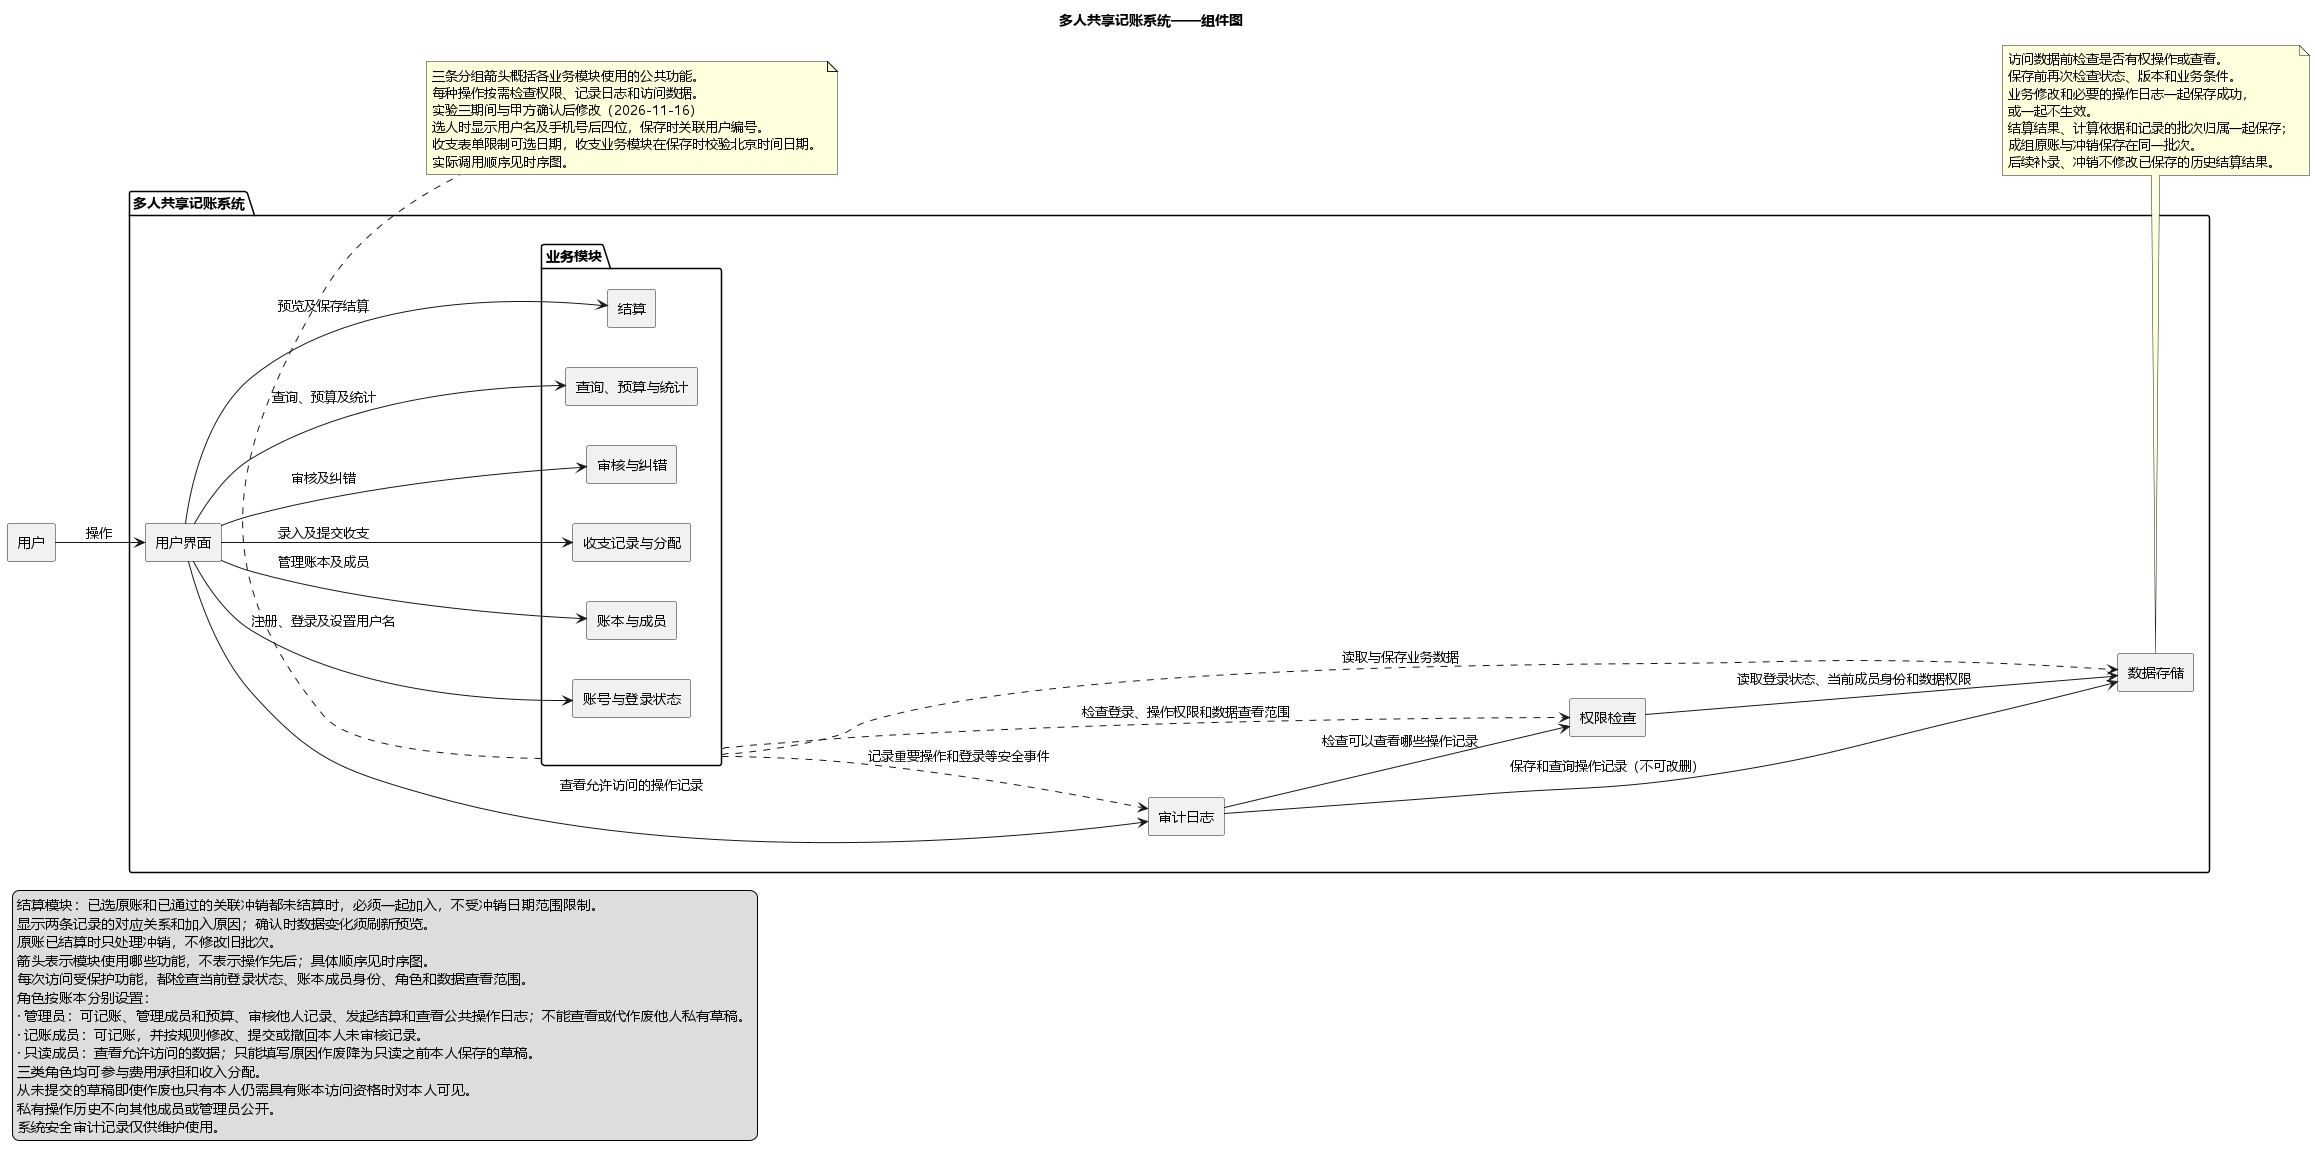

The diagram above was rendered by PlantUML. Its source (embedded in the PNG):
@startuml
title 多人共享记账系统——组件图
left to right direction
skinparam componentStyle rectangle
skinparam defaultFontName Microsoft YaHei
skinparam shadowing false
skinparam nodesep 40
skinparam ranksep 60

rectangle "用户" as User

package "多人共享记账系统" {
  component "用户界面" as UI

  package "业务模块" as Business {
    component "账号与登录状态" as Auth
    component "账本与成员" as Ledger
    component "收支记录与分配" as Entry
    component "审核与纠错" as Review
    component "查询、预算与统计" as Query
    component "结算" as Settlement
  }

  component "权限检查" as Permission
  component "审计日志" as Audit
  component "数据存储" as Storage
}

User --> UI : 操作
UI --> Auth : 注册、登录及设置用户名
UI --> Ledger : 管理账本及成员
UI --> Entry : 录入及提交收支
UI --> Review : 审核及纠错
UI --> Query : 查询、预算及统计
UI --> Settlement : 预览及保存结算
UI --> Audit : 查看允许访问的操作记录

Business ..> Permission : 检查登录、操作权限和数据查看范围
Business ..> Audit : 记录重要操作和登录等安全事件
Business ..> Storage : 读取与保存业务数据

Audit --> Permission : 检查可以查看哪些操作记录

Permission --> Storage : 读取登录状态、当前成员身份和数据权限
Audit --> Storage : 保存和查询操作记录（不可改删）

note bottom of Business
  三条分组箭头概括各业务模块使用的公共功能。
  每种操作按需检查权限、记录日志和访问数据。
  实验三期间与甲方确认后修改（2026-11-16）
  选人时显示用户名及手机号后四位，保存时关联用户编号。
  收支表单限制可选日期，收支业务模块在保存时校验北京时间日期。
  实际调用顺序见时序图。
end note

note bottom of Storage
  访问数据前检查是否有权操作或查看。
  保存前再次检查状态、版本和业务条件。
  业务修改和必要的操作日志一起保存成功，
  或一起不生效。
  结算结果、计算依据和记录的批次归属一起保存；
  成组原账与冲销保存在同一批次。
  后续补录、冲销不修改已保存的历史结算结果。
end note

' 实验二期间与甲方确认后的成组结算约束，2026-11-03
legend bottom left
  结算模块：已选原账和已通过的关联冲销都未结算时，必须一起加入，不受冲销日期范围限制。
  显示两条记录的对应关系和加入原因；确认时数据变化须刷新预览。
  原账已结算时只处理冲销，不修改旧批次。
  箭头表示模块使用哪些功能，不表示操作先后；具体顺序见时序图。
  每次访问受保护功能，都检查当前登录状态、账本成员身份、角色和数据查看范围。
  角色按账本分别设置：
  · 管理员：可记账、管理成员和预算、审核他人记录、发起结算和查看公共操作日志；不能查看或代作废他人私有草稿。
  · 记账成员：可记账，并按规则修改、提交或撤回本人未审核记录。
  · 只读成员：查看允许访问的数据；只能填写原因作废降为只读之前本人保存的草稿。
  三类角色均可参与费用承担和收入分配。
  从未提交的草稿即使作废也只有本人仍需具有账本访问资格时对本人可见。
  私有操作历史不向其他成员或管理员公开。
  系统安全审计记录仅供维护使用。
endlegend
@enduml